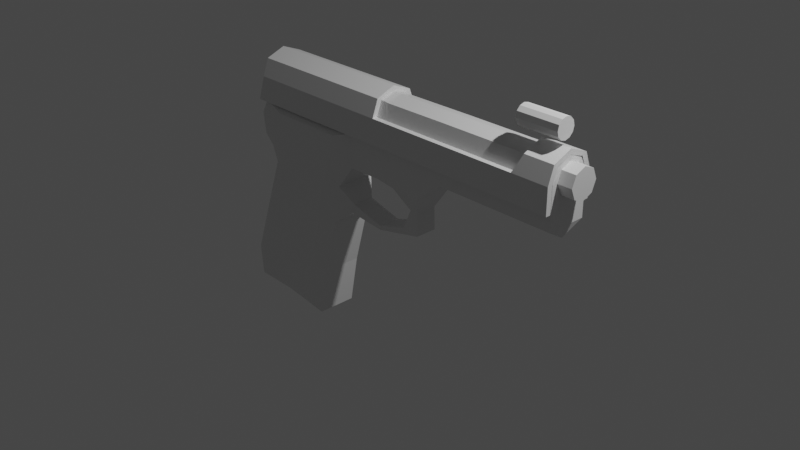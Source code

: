 # Source: Pistol.blend  (saved by Blender 2.93.20; exported with 4.5.12 LTS)
import bpy
from mathutils import Matrix  # noqa: F401  (used for matrix-valued properties, if any)

bpy.ops.wm.read_factory_settings(use_empty=True)
scene = bpy.context.scene
scene.name = 'Scene'

# ---- collections
col_collection = bpy.data.collections.new('Collection'); scene.collection.children.link(col_collection)

# ---- materials (node trees are filled in below, after node groups)
mat_pistolmaterial = bpy.data.materials.new('PistolMaterial')
mat_pistolmaterial.alpha_threshold = 0.0
mat_pistolmaterial.use_transparent_shadow = False
mat_pistolmaterial.line_color = (0.0, 0.0, 0.0, 1.0)

# ---- material node trees
mat_pistolmaterial.use_nodes = True; mat_pistolmaterial.node_tree.nodes.clear()
_N = mat_pistolmaterial.node_tree.nodes; _L = mat_pistolmaterial.node_tree.links
n0 = _N.new('ShaderNodeOutputMaterial'); n0.name = 'Material Output'; n0.location = (300, 300)
n1 = _N.new('ShaderNodeBsdfPrincipled'); n1.name = 'Principled BSDF'; n1.location = (10, 300)
n1.distribution = 'GGX'
n1.subsurface_method = 'BURLEY'
n1.inputs[2].default_value = 0.4
n1.inputs[3].default_value = 1.45
n1.inputs[27].default_value = (0.0, 0.0, 0.0, 1.0)
n1.inputs[28].default_value = 1.0
_L.new(n1.outputs[0], n0.inputs[0])
n0.is_active_output = True

# ---- world
world_world = bpy.data.worlds.new('World'); scene.world = world_world
world_world.use_nodes = True; world_world.node_tree.nodes.clear()
_N = world_world.node_tree.nodes; _L = world_world.node_tree.links
n0 = _N.new('ShaderNodeOutputWorld'); n0.name = 'World Output'; n0.location = (300, 300)
n1 = _N.new('ShaderNodeBackground'); n1.name = 'Background'; n1.location = (10, 300)
n1.inputs[0].default_value = (0.05088, 0.05088, 0.05088, 1.0)
_L.new(n1.outputs[0], n0.inputs[0])
n0.is_active_output = True
world_world.color = (0.05088, 0.05088, 0.05088)
world_world.use_sun_shadow = False
world_world.sun_shadow_jitter_overblur = 0.0

# ---- cameras
cam_camera = bpy.data.cameras.new('Camera')
cam_camera.clip_end = 100.0
cam_camera.ortho_scale = 7.314

# ---- lights
light_light = bpy.data.lights.new('Light', 'POINT')
light_light.transmission_factor = 0.0
light_light.energy = 1000.0
light_light.shadow_soft_size = 0.1
light_light.shadow_maximum_resolution = 0.006
light_light.use_absolute_resolution = True

# ---- meshes
me_pistol = bpy.data.meshes.new('Pistol')
me_pistol.from_pydata([(-0.2482, -0.2213, 0.2395), (-0.8194, -0.2213, -1.689), (-1.585, -0.2213, 0.2012), (-1.827, -0.2213, -1.553), (-1.871, -0.2213, -1.194), (-0.7132, -0.2213, -1.128), (-1.472, -0.2213, -0.01092), (-0.5319, -0.2213, -0.4706), (-1.496, -0.2213, 0.08254), (-0.4575, -0.2213, -0.03159), (-0.3394, -0.1217, -0.2255), (-0.3714, -0.1217, -0.3338), (0.05761, -0.1217, -0.33), (0.05923, -0.1217, -0.3751), (0.4087, -0.1217, -0.223), (0.5969, -0.1217, -0.2567), (0.5026, -0.1217, 0.0008617), (0.5891, -0.1217, -0.007367), (0.3576, -0.2213, 0.2186), (0.7115, -0.2213, 0.2269), (-0.2389, -0.2213, 0.45), (-1.705, -0.2213, 0.45), (-1.521, -0.2213, 0.8951), (-0.2389, -0.2213, 0.8951), (0.3669, -0.2213, 0.45), (0.9709, -0.2213, 0.45), (-0.2389, -0.2213, 0.6175), (-1.612, -0.2213, 0.6175), (-0.2477, -0.1606, 1.052), (-1.464, -0.1606, 1.054), (0.28, -0.2213, 0.6175), (0.9709, -0.2213, 0.6175), (0.28, -0.2213, 0.8951), (0.9709, -0.2213, 0.8951), (0.2221, -0.1606, 1.05), (0.9601, -0.1606, 1.055), (2.309, -0.2213, 0.45), (2.309, -0.2213, 0.6175), (2.309, -0.2213, 0.8951), (2.299, -0.1606, 1.055), (0.1373, -0.2213, 0.2481), (0.1318, -0.2213, 0.45), (0.1361, -0.2213, 0.6175), (0.1361, -0.2213, 0.8951), (0.1854, -0.1606, 1.055), (-1.429, -0.3165, 0.1692), (-1.537, -0.3165, 0.2763), (-0.8392, -0.3165, -1.058), (-0.9554, -0.3165, -1.529), (-0.5072, -0.3165, 0.2184), (-1.737, -0.3165, -1.514), (-1.772, -0.3165, -1.175), (-0.6862, -0.3165, -0.4655), (-1.343, -0.3165, -0.04628), (-0.628, -0.3165, -0.05055), (-0.4287, -0.3165, 0.5681), (-1.273, -0.3165, 0.5655), (-0.4567, -0.3165, 0.4149), (-1.46, -0.3165, 0.3716), (2.143, -0.1144, 0.7786), (2.143, -0.1617, 0.893), (2.143, -0.1144, 1.007), (2.466, -0.1144, 1.007), (-0.2482, 0.2213, 0.2395), (-0.8194, 0.2213, -1.689), (-1.585, 0.2213, 0.2012), (-1.827, 0.2213, -1.553), (-1.871, 0.2213, -1.194), (-0.7132, 0.2213, -1.128), (-1.472, 0.2213, -0.01092), (-0.5319, 0.2213, -0.4706), (-1.496, 0.2213, 0.08254), (-0.4575, 0.2213, -0.03159), (-0.3394, 0.1217, -0.2255), (-0.3714, 0.1217, -0.3338), (0.05761, 0.1217, -0.33), (0.05923, 0.1217, -0.3751), (0.4087, 0.1217, -0.223), (0.5969, 0.1217, -0.2567), (0.5026, 0.1217, 0.0008617), (0.5891, 0.1217, -0.007367), (0.3576, 0.2213, 0.2186), (0.7115, 0.2213, 0.2269), (-0.2389, 0.2213, 0.45), (-1.705, 0.2213, 0.45), (-1.521, 0.2213, 0.8951), (-0.2389, 0.2213, 0.8951), (0.3669, 0.2213, 0.45), (0.9709, 0.2213, 0.45), (-0.2389, 0.2213, 0.6175), (-1.612, 0.2213, 0.6175), (-0.2477, 0.1606, 1.052), (-1.464, 0.1606, 1.054), (0.28, 0.2213, 0.6175), (0.9709, 0.2213, 0.6175), (0.28, 0.2213, 0.8951), (0.9709, 0.2213, 0.8951), (0.2221, 0.1606, 1.05), (0.9601, 0.1606, 1.055), (2.309, 0.2213, 0.45), (2.309, 0.2213, 0.6175), (2.309, 0.2213, 0.8951), (2.299, 0.1606, 1.055), (0.1373, 0.2213, 0.2481), (0.1318, 0.2213, 0.45), (0.1361, 0.2213, 0.6175), (0.1361, 0.2213, 0.8951), (0.1854, 0.1606, 1.055), (-1.429, 0.3165, 0.1692), (-1.537, 0.3165, 0.2763), (-0.8392, 0.3165, -1.058), (-0.9554, 0.3165, -1.529), (-0.5072, 0.3165, 0.2184), (-1.737, 0.3165, -1.514), (-1.772, 0.3165, -1.175), (-0.6862, 0.3165, -0.4655), (-1.343, 0.3165, -0.04628), (-0.628, 0.3165, -0.05055), (-0.4287, 0.3165, 0.5681), (-1.273, 0.3165, 0.5655), (-0.4567, 0.3165, 0.4149), (-1.46, 0.3165, 0.3716), (-0.2482, 0.0, 0.2395), (-0.8194, 0.0, -1.689), (-1.585, 0.0, 0.2012), (-1.827, 0.0, -1.553), (-0.7132, 0.0, -1.128), (-1.871, 0.0, -1.194), (-0.5319, 0.0, -0.4706), (-1.472, 0.0, -0.01092), (-0.4575, 0.0, -0.03159), (-1.496, 0.0, 0.08254), (-0.3382, 0.0, -0.2255), (-0.3701, 0.0, -0.3338), (0.05884, 0.0, -0.33), (0.06046, 0.0, -0.3751), (0.4099, 0.0, -0.223), (0.5981, 0.0, -0.2567), (0.5038, 0.0, 0.0008617), (0.5903, 0.0, -0.007367), (0.3576, 0.0, 0.2186), (0.7115, 0.0, 0.2269), (-1.705, 0.0, 0.45), (0.8539, 0.0, 0.3109), (-1.612, 0.0, 0.6175), (-1.521, 0.0, 0.8951), (-0.2389, 0.0, 1.108), (-1.421, 0.0, 1.108), (0.2334, 0.0, 1.105), (0.9709, 0.0, 1.105), (2.309, 0.0, 0.45), (2.309, 0.0, 0.6175), (2.309, 0.0, 0.8951), (2.309, 0.0, 1.105), (0.1954, 0.0, 1.11), (2.273, 0.0, 0.3144), (2.466, -0.1617, 0.893), (2.466, -0.1144, 0.7786), (2.143, 0.0, 0.7313), (2.466, 0.0, 0.7313), (2.143, 0.1144, 0.7786), (2.466, 0.1144, 0.7786), (2.143, 0.1617, 0.893), (2.466, 0.1617, 0.893), (2.143, 0.1144, 1.007), (2.466, 0.1144, 1.007), (2.143, 0.0, 1.055), (2.466, 0.0, 1.055), (0.1373, -4.47e-07, 0.2481), (-0.2389, -0.2213, 0.6189), (-1.612, -0.2213, 0.6189), (0.28, -0.2213, 0.6189), (0.9709, -0.2213, 0.6189), (0.28, -0.2213, 0.8966), (0.9709, -0.2213, 0.8966), (1.976, -0.2213, 0.6189), (1.898, -0.2213, 0.8966), (0.1361, -0.2213, 0.6189), (0.1361, -0.2213, 0.8966), (0.28, -0.2794, 0.8966), (0.28, -0.2794, 0.6189), (-0.2389, -0.2794, 0.6189), (-1.612, -0.2794, 0.6189), (-0.2389, -0.2794, 0.8966), (-1.521, -0.2794, 0.8966), (0.9709, -0.2794, 0.6189), (0.1361, -0.2794, 0.6189), (0.9709, -0.2794, 0.8966), (1.898, -0.2794, 0.8966), (0.1361, -0.2794, 0.8966), (1.976, -0.2794, 0.6189), (0.1361, -0.1609, 1.056), (0.1361, -0.2123, 1.083), (-0.2389, -0.2123, 1.083), (-1.521, -0.2123, 1.083), (2.307, -0.2213, 0.8966), (2.307, -0.2794, 0.8966), (2.307, -0.2213, 0.6189), (2.307, -0.2794, 0.6189), (1.976, -0.1611, 1.053), (1.976, -0.2133, 1.079), (2.307, -0.1611, 1.053), (2.307, -0.2133, 1.079), (-0.2389, 0.2213, 0.6189), (-1.612, 0.2213, 0.6189), (0.28, 0.2213, 0.6189), (0.9709, 0.2213, 0.6189), (0.28, 0.2213, 0.8966), (0.9709, 0.2213, 0.8966), (1.976, 0.2213, 0.6189), (1.898, 0.2213, 0.8966), (0.1361, 0.2213, 0.6189), (0.1361, 0.2213, 0.8966), (0.28, 0.2794, 0.8966), (0.28, 0.2794, 0.6189), (-0.2389, 0.2794, 0.6189), (-1.612, 0.2794, 0.6189), (-0.2389, 0.2794, 0.8966), (-1.521, 0.2794, 0.8966), (0.9709, 0.2794, 0.6189), (0.1361, 0.2794, 0.6189), (0.9709, 0.2794, 0.8966), (1.898, 0.2794, 0.8966), (0.1361, 0.2794, 0.8966), (1.976, 0.2794, 0.6189), (0.1361, 0.1609, 1.056), (0.1361, 0.2123, 1.083), (-0.2389, 0.2123, 1.083), (-1.521, 0.2123, 1.083), (0.1361, 0.0, 1.109), (0.1361, 0.0, 1.167), (-0.2389, 0.0, 1.167), (-1.521, 0.0, 1.167), (2.307, 0.2213, 0.8966), (2.307, 0.2794, 0.8966), (2.307, 0.2213, 0.6189), (2.307, 0.2794, 0.6189), (1.976, 0.1611, 1.053), (1.976, 0.2133, 1.079), (2.307, 0.1611, 1.053), (2.307, 0.2133, 1.079), (1.976, 0.0, 1.109), (1.976, 0.0, 1.167), (2.307, 0.0, 1.109), (2.307, 0.0, 1.167), (-1.582, -0.2213, 0.8966), (-1.673, -0.2213, 0.6189), (-1.582, -0.2794, 0.8966), (-1.673, -0.2794, 0.6189), (-1.582, -0.1609, 1.056), (-1.582, 0.0, 1.109), (-1.582, -0.2123, 1.083), (-1.582, 0.0, 1.167), (-1.582, 0.2213, 0.8966), (-1.673, 0.2213, 0.6189), (-1.582, 0.2794, 0.8966), (-1.673, 0.2794, 0.6189), (-1.582, 0.1609, 1.056), (-1.582, 0.2123, 1.083)], [(0, 63)], [(18, 19, 25, 24), (21, 2, 46, 58), (8, 2, 124, 131), (125, 123, 1, 3), (130, 122, 0, 9), (123, 126, 5, 1), (3, 4, 127, 125), (5, 7, 52, 47), (126, 128, 7, 5), (4, 6, 129, 127), (7, 9, 54, 52), (7, 128, 133, 11), (6, 8, 131, 129), (0, 20, 57, 49), (11, 133, 135, 13), (9, 7, 11, 10), (130, 9, 10, 132), (13, 135, 137, 15), (132, 10, 12, 134), (10, 11, 13, 12), (136, 14, 16, 138), (134, 12, 14, 136), (12, 13, 15, 14), (138, 16, 18, 140), (14, 15, 17, 16), (15, 137, 139, 17), (124, 2, 21, 142), (16, 17, 19, 18), (17, 139, 141, 19), (9, 0, 49, 54), (41, 42, 26, 20), (4, 3, 50, 51), (142, 21, 27, 144), (40, 41, 20, 0), (19, 141, 143, 25), (35, 33, 38, 39), (24, 25, 31, 30), (145, 22, 29, 147), (31, 25, 36, 37), (43, 44, 28, 23), (144, 27, 22, 145), (146, 147, 29, 28), (149, 148, 34, 35), (154, 44, 34, 148), (22, 23, 28, 29), (32, 33, 35, 34), (37, 151, 152, 38), (36, 150, 151, 37), (38, 152, 153, 39), (149, 35, 39, 153), (36, 155, 150), (146, 28, 44, 154), (32, 34, 44, 43), (18, 24, 41, 40), (24, 30, 42, 41), (36, 25, 143, 155), (54, 49, 46, 45), (48, 47, 51, 50), (47, 52, 53, 51), (52, 54, 45, 53), (46, 49, 57, 58), (58, 57, 55, 56), (3, 1, 48, 50), (26, 27, 56, 55), (2, 8, 45, 46), (8, 6, 53, 45), (1, 5, 47, 48), (27, 21, 58, 56), (20, 26, 55, 57), (6, 4, 51, 53), (158, 159, 157, 59), (59, 157, 156, 60), (60, 156, 62, 61), (61, 62, 167, 166), (27, 26, 23, 22), (42, 43, 23, 26), (30, 32, 43, 42), (31, 33, 32, 30), (33, 31, 37, 38), (81, 87, 88, 82), (84, 121, 109, 65), (71, 131, 124, 65), (125, 66, 64, 123), (130, 72, 63, 122), (123, 64, 68, 126), (66, 125, 127, 67), (68, 110, 115, 70), (126, 68, 70, 128), (67, 127, 129, 69), (70, 115, 117, 72), (70, 74, 133, 128), (69, 129, 131, 71), (63, 112, 120, 83), (74, 76, 135, 133), (72, 73, 74, 70), (130, 132, 73, 72), (76, 78, 137, 135), (132, 134, 75, 73), (73, 75, 76, 74), (136, 138, 79, 77), (134, 136, 77, 75), (75, 77, 78, 76), (138, 140, 81, 79), (77, 79, 80, 78), (78, 80, 139, 137), (124, 142, 84, 65), (79, 81, 82, 80), (80, 82, 141, 139), (72, 117, 112, 63), (104, 83, 89, 105), (67, 114, 113, 66), (142, 144, 90, 84), (103, 63, 83, 104), (82, 88, 143, 141), (98, 102, 101, 96), (87, 93, 94, 88), (145, 147, 92, 85), (94, 100, 99, 88), (106, 86, 91, 107), (144, 145, 85, 90), (146, 91, 92, 147), (149, 98, 97, 148), (154, 148, 97, 107), (85, 92, 91, 86), (95, 97, 98, 96), (100, 101, 152, 151), (99, 100, 151, 150), (101, 102, 153, 152), (149, 153, 102, 98), (99, 150, 155), (146, 154, 107, 91), (95, 106, 107, 97), (81, 103, 104, 87), (87, 104, 105, 93), (99, 155, 143, 88), (117, 108, 109, 112), (111, 113, 114, 110), (110, 114, 116, 115), (115, 116, 108, 117), (109, 121, 120, 112), (121, 119, 118, 120), (66, 113, 111, 64), (89, 118, 119, 90), (65, 109, 108, 71), (71, 108, 116, 69), (64, 111, 110, 68), (90, 119, 121, 84), (83, 120, 118, 89), (69, 116, 114, 67), (158, 160, 161, 159), (160, 162, 163, 161), (162, 164, 165, 163), (164, 166, 167, 165), (157, 159, 161, 163, 165, 167, 62, 156), (90, 85, 86, 89), (105, 89, 86, 106), (93, 105, 106, 95), (94, 93, 95, 96), (96, 101, 100, 94), (140, 18, 40, 168), (122, 168, 40, 0), (63, 103, 168, 122), (81, 140, 168, 103), (169, 177, 186, 181), (170, 169, 181, 182), (176, 188, 200, 199), (174, 173, 179, 187), (173, 178, 189, 179), (180, 185, 187, 179), (187, 185, 190, 188), (186, 189, 183, 181), (182, 181, 183, 184), (180, 179, 189, 186), (176, 174, 187, 188), (177, 171, 180, 186), (171, 172, 185, 180), (172, 175, 190, 185), (184, 183, 193, 194), (194, 193, 231, 232), (183, 189, 192, 193), (189, 178, 191, 192), (197, 195, 196, 198), (232, 228, 258, 252), (193, 192, 230, 231), (192, 191, 229, 230), (190, 175, 197, 198), (188, 190, 198, 196), (200, 202, 244, 242), (188, 196, 202, 200), (196, 195, 201, 202), (199, 200, 242, 241), (202, 201, 243, 244), (203, 215, 220, 211), (204, 216, 215, 203), (210, 237, 238, 222), (208, 221, 213, 207), (207, 213, 223, 212), (214, 213, 221, 219), (221, 222, 224, 219), (220, 215, 217, 223), (216, 218, 217, 215), (214, 220, 223, 213), (210, 222, 221, 208), (211, 220, 214, 205), (205, 214, 219, 206), (206, 219, 224, 209), (228, 218, 255, 258), (218, 228, 227, 217), (228, 232, 231, 227), (217, 227, 226, 223), (184, 194, 251, 247), (223, 226, 225, 212), (235, 236, 234, 233), (194, 232, 252, 251), (227, 231, 230, 226), (226, 230, 229, 225), (224, 236, 235, 209), (222, 234, 236, 224), (238, 242, 244, 240), (222, 238, 240, 234), (234, 240, 239, 233), (237, 241, 242, 238), (240, 244, 243, 239), (245, 246, 248, 247), (245, 247, 251, 249), (249, 251, 252, 250), (253, 255, 256, 254), (253, 257, 258, 255), (257, 250, 252, 258), (182, 184, 247, 248), (218, 216, 256, 255), (170, 182, 248, 246), (216, 204, 254, 256), (250, 257, 249), (245, 249, 257, 253), (246, 245, 253, 254), (170, 246, 254, 204)])
_uv = me_pistol.uv_layers.new(name='UVMap')
_uv.uv.foreach_set('vector', [0.2621, 0.4173, 0.2929, 0.4671, 0.2842, 0.5239, 0.2331, 0.4374, 0.07192, 0.1839, 0.1031, 0.1695, 0.1072, 0.1857, 0.1001, 0.2001, 0.1244, 0.1622, 0.1031, 0.1695, 0.08916, 0.1414, 0.1086, 0.132, 0.3048, 2.98e-08, 0.3931, 0.07942, 0.3653, 0.08842, 0.3013, 0.02791, 0.2623, 0.3125, 0.2478, 0.3412, 0.2186, 0.3406, 0.2414, 0.2903, 0.3931, 0.07942, 0.3754, 0.159, 0.3444, 0.1468, 0.3653, 0.08842, 0.3013, 0.02791, 0.2645, 0.0364, 0.2527, 0.01029, 0.3048, 2.98e-08, 0.3444, 0.1468, 0.2964, 0.2361, 0.2757, 0.2145, 0.3225, 0.1414, 0.3754, 0.159, 0.3252, 0.2479, 0.2964, 0.2361, 0.3444, 0.1468, 0.2645, 0.0364, 0.138, 0.1545, 0.1206, 0.1255, 0.2527, 0.01029, 0.2964, 0.2361, 0.2414, 0.2903, 0.2257, 0.2628, 0.2757, 0.2145, 0.2964, 0.2361, 0.3252, 0.2479, 0.3192, 0.2753, 0.2983, 0.2769, 0.138, 0.1545, 0.1244, 0.1622, 0.1086, 0.132, 0.1206, 0.1255, 0.2186, 0.3406, 0.1894, 0.3557, 0.1792, 0.3209, 0.2004, 0.301, 0.2983, 0.2769, 0.3192, 0.2753, 0.3443, 0.3311, 0.3271, 0.3357, 0.2414, 0.2903, 0.2964, 0.2361, 0.2983, 0.2769, 0.2862, 0.2927, 0.2623, 0.3125, 0.2414, 0.2903, 0.2862, 0.2927, 0.2824, 0.3111, 0.3271, 0.3357, 0.3443, 0.3311, 0.3549, 0.4019, 0.3399, 0.3987, 0.2824, 0.3111, 0.2862, 0.2927, 0.3223, 0.3375, 0.3092, 0.3434, 0.2862, 0.2927, 0.2983, 0.2769, 0.3271, 0.3357, 0.3223, 0.3375, 0.3124, 0.3789, 0.3268, 0.3827, 0.3076, 0.4143, 0.2993, 0.3961, 0.3092, 0.3434, 0.3223, 0.3375, 0.3268, 0.3827, 0.3124, 0.3789, 0.3223, 0.3375, 0.3271, 0.3357, 0.3399, 0.3987, 0.3268, 0.3827, 0.2993, 0.3961, 0.3076, 0.4143, 0.2621, 0.4173, 0.2768, 0.3941, 0.3268, 0.3827, 0.3399, 0.3987, 0.318, 0.4248, 0.3076, 0.4143, 0.3399, 0.3987, 0.3549, 0.4019, 0.3372, 0.434, 0.318, 0.4248, 0.08916, 0.1414, 0.1031, 0.1695, 0.07192, 0.1839, 0.05333, 0.1607, 0.3076, 0.4143, 0.318, 0.4248, 0.2929, 0.4671, 0.2621, 0.4173, 0.318, 0.4248, 0.3372, 0.434, 0.3257, 0.4732, 0.2929, 0.4671, 0.2414, 0.2903, 0.2186, 0.3406, 0.2004, 0.301, 0.2257, 0.2628, 0.2149, 0.4063, 0.1928, 0.4192, 0.1646, 0.3669, 0.1894, 0.3557, 0.2645, 0.0364, 0.3013, 0.02791, 0.2999, 0.04048, 0.2698, 0.05208, 0.05333, 0.1607, 0.07192, 0.1839, 0.05902, 0.2046, 0.03129, 0.1843, 0.2412, 0.3923, 0.2149, 0.4063, 0.1894, 0.3557, 0.2186, 0.3406, 0.2929, 0.4671, 0.3257, 0.4732, 0.3218, 0.4969, 0.2842, 0.5239, 0.1933, 0.5682, 0.2191, 0.557, 0.2968, 0.7314, 0.2761, 0.7391, 0.2331, 0.4374, 0.2842, 0.5239, 0.2597, 0.536, 0.2036, 0.4388, 0.006175, 0.2252, 0.03756, 0.2378, 0.0228, 0.2551, 1.49e-08, 0.2648, 0.2597, 0.536, 0.2842, 0.5239, 0.3508, 0.7084, 0.3314, 0.7194, 0.1551, 0.4399, 0.1351, 0.459, 0.1033, 0.4006, 0.1271, 0.3888, 0.03129, 0.1843, 0.05902, 0.2046, 0.03756, 0.2378, 0.006175, 0.2252, 0.08171, 0.414, 1.49e-08, 0.2648, 0.0228, 0.2551, 0.1033, 0.4006, 0.1696, 0.5822, 0.1157, 0.4781, 0.1383, 0.4639, 0.1933, 0.5682, 0.1127, 0.4731, 0.1351, 0.459, 0.1383, 0.4639, 0.1157, 0.4781, 0.03756, 0.2378, 0.1271, 0.3888, 0.1033, 0.4006, 0.0228, 0.2551, 0.1657, 0.4596, 0.2191, 0.557, 0.1933, 0.5682, 0.1383, 0.4639, 0.3314, 0.7194, 0.3482, 0.7521, 0.299, 0.766, 0.2968, 0.7314, 0.3508, 0.7084, 0.3747, 0.7346, 0.3482, 0.7521, 0.3314, 0.7194, 0.2968, 0.7314, 0.299, 0.766, 0.2601, 0.7597, 0.2761, 0.7391, 0.1696, 0.5822, 0.1933, 0.5682, 0.2761, 0.7391, 0.2601, 0.7597, 0.3508, 0.7084, 0.3931, 0.7109, 0.3747, 0.7346, 0.08171, 0.414, 0.1033, 0.4006, 0.1351, 0.459, 0.1127, 0.4731, 0.1657, 0.4596, 0.1383, 0.4639, 0.1351, 0.459, 0.1551, 0.4399, 0.2621, 0.4173, 0.2331, 0.4374, 0.2149, 0.4063, 0.2412, 0.3923, 0.2331, 0.4374, 0.2036, 0.4388, 0.1928, 0.4192, 0.2149, 0.4063, 0.3508, 0.7084, 0.2842, 0.5239, 0.3218, 0.4969, 0.3931, 0.7109, 0.2257, 0.2628, 0.2004, 0.301, 0.1072, 0.1857, 0.1251, 0.1842, 0.3445, 0.09185, 0.3225, 0.1414, 0.2698, 0.05208, 0.2999, 0.04048, 0.3225, 0.1414, 0.2757, 0.2145, 0.1568, 0.1722, 0.2698, 0.05208, 0.2757, 0.2145, 0.2257, 0.2628, 0.1251, 0.1842, 0.1568, 0.1722, 0.1072, 0.1857, 0.2004, 0.301, 0.1792, 0.3209, 0.1001, 0.2001, 0.1001, 0.2001, 0.1792, 0.3209, 0.1614, 0.3345, 0.09546, 0.2355, 0.3013, 0.02791, 0.3653, 0.08842, 0.3445, 0.09185, 0.2999, 0.04048, 0.1646, 0.3669, 0.05902, 0.2046, 0.09546, 0.2355, 0.1614, 0.3345, 0.1031, 0.1695, 0.1244, 0.1622, 0.1251, 0.1842, 0.1072, 0.1857, 0.1244, 0.1622, 0.138, 0.1545, 0.1568, 0.1722, 0.1251, 0.1842, 0.3653, 0.08842, 0.3444, 0.1468, 0.3225, 0.1414, 0.3445, 0.09185, 0.05902, 0.2046, 0.07192, 0.1839, 0.1001, 0.2001, 0.09546, 0.2355, 0.1894, 0.3557, 0.1646, 0.3669, 0.1614, 0.3345, 0.1792, 0.3209, 0.138, 0.1545, 0.2645, 0.0364, 0.2698, 0.05208, 0.1568, 0.1722, 0.8458, 0.6078, 0.8694, 0.6473, 0.8543, 0.6563, 0.8307, 0.6168, 0.8307, 0.6168, 0.8543, 0.6563, 0.8392, 0.6653, 0.8156, 0.6258, 0.8156, 0.6258, 0.8392, 0.6653, 0.824, 0.6743, 0.8005, 0.6348, 0.8005, 0.6348, 0.824, 0.6743, 0.8089, 0.6833, 0.7854, 0.6438, 0.05902, 0.2046, 0.1646, 0.3669, 0.1271, 0.3888, 0.03756, 0.2378, 0.1928, 0.4192, 0.1551, 0.4399, 0.1271, 0.3888, 0.1646, 0.3669, 0.2036, 0.4388, 0.1657, 0.4596, 0.1551, 0.4399, 0.1928, 0.4192, 0.2597, 0.536, 0.2191, 0.557, 0.1657, 0.4596, 0.2036, 0.4388, 0.2191, 0.557, 0.2597, 0.536, 0.3314, 0.7194, 0.2968, 0.7314, 0.6541, 0.352, 0.6245, 0.3312, 0.6758, 0.2443, 0.6847, 0.3015, 0.4657, 0.5858, 0.4936, 0.5694, 0.5008, 0.5837, 0.4969, 0.5998, 0.5181, 0.6068, 0.5028, 0.637, 0.4833, 0.6279, 0.4969, 0.5998, 0.6986, 0.7661, 0.6949, 0.7385, 0.7578, 0.6779, 0.7854, 0.6866, 0.6538, 0.456, 0.6334, 0.4782, 0.6114, 0.4284, 0.6387, 0.4273, 0.7854, 0.6866, 0.7578, 0.6779, 0.7365, 0.6202, 0.7671, 0.6079, 0.6949, 0.7385, 0.6986, 0.7661, 0.6468, 0.7564, 0.6583, 0.7304, 0.7365, 0.6202, 0.7149, 0.6257, 0.6679, 0.5535, 0.6883, 0.532, 0.7671, 0.6079, 0.7365, 0.6202, 0.6883, 0.532, 0.7168, 0.5202, 0.6583, 0.7304, 0.6468, 0.7564, 0.5147, 0.6433, 0.5317, 0.6143, 0.6883, 0.532, 0.6679, 0.5535, 0.618, 0.5057, 0.6334, 0.4782, 0.6883, 0.532, 0.6901, 0.4915, 0.7108, 0.4931, 0.7168, 0.5202, 0.5317, 0.6143, 0.5147, 0.6433, 0.5028, 0.637, 0.5181, 0.6068, 0.6114, 0.4284, 0.5928, 0.468, 0.5716, 0.4483, 0.5815, 0.4134, 0.6901, 0.4915, 0.7189, 0.4329, 0.7361, 0.4375, 0.7108, 0.4931, 0.6334, 0.4782, 0.678, 0.4758, 0.6901, 0.4915, 0.6883, 0.532, 0.6538, 0.456, 0.6741, 0.4574, 0.678, 0.4758, 0.6334, 0.4782, 0.7189, 0.4329, 0.7318, 0.37, 0.7467, 0.3668, 0.7361, 0.4375, 0.6741, 0.4574, 0.7011, 0.4252, 0.7142, 0.4311, 0.678, 0.4758, 0.678, 0.4758, 0.7142, 0.4311, 0.7189, 0.4329, 0.6901, 0.4915, 0.7043, 0.3897, 0.6911, 0.3726, 0.6993, 0.3544, 0.7186, 0.3859, 0.7011, 0.4252, 0.7043, 0.3897, 0.7186, 0.3859, 0.7142, 0.4311, 0.7142, 0.4311, 0.7186, 0.3859, 0.7318, 0.37, 0.7189, 0.4329, 0.6911, 0.3726, 0.6683, 0.3748, 0.6541, 0.352, 0.6993, 0.3544, 0.7186, 0.3859, 0.6993, 0.3544, 0.7098, 0.3439, 0.7318, 0.37, 0.7318, 0.37, 0.7098, 0.3439, 0.729, 0.3347, 0.7467, 0.3668, 0.4833, 0.6279, 0.4475, 0.6091, 0.4657, 0.5858, 0.4969, 0.5998, 0.6993, 0.3544, 0.6541, 0.352, 0.6847, 0.3015, 0.7098, 0.3439, 0.7098, 0.3439, 0.6847, 0.3015, 0.7176, 0.2954, 0.729, 0.3347, 0.6334, 0.4782, 0.618, 0.5057, 0.5928, 0.468, 0.6114, 0.4284, 0.6058, 0.3622, 0.5815, 0.4134, 0.5565, 0.4023, 0.5839, 0.3495, 0.6583, 0.7304, 0.6634, 0.7148, 0.6934, 0.726, 0.6949, 0.7385, 0.4475, 0.6091, 0.4253, 0.5858, 0.4527, 0.5653, 0.4657, 0.5858, 0.631, 0.3758, 0.6114, 0.4284, 0.5815, 0.4134, 0.6058, 0.3622, 0.6847, 0.3015, 0.6758, 0.2443, 0.7138, 0.2715, 0.7176, 0.2954, 0.584, 0.1998, 0.6672, 0.02722, 0.6882, 0.03492, 0.6101, 0.211, 0.6245, 0.3312, 0.5947, 0.3298, 0.6512, 0.2321, 0.6758, 0.2443, 0.3997, 0.5454, 0.3931, 0.506, 0.4159, 0.5154, 0.4309, 0.5325, 0.6512, 0.2321, 0.7231, 0.04693, 0.7428, 0.05805, 0.6758, 0.2443, 0.5461, 0.3291, 0.5187, 0.3808, 0.4947, 0.3692, 0.5259, 0.3101, 0.4253, 0.5858, 0.3997, 0.5454, 0.4309, 0.5325, 0.4527, 0.5653, 0.4728, 0.356, 0.4947, 0.3692, 0.4159, 0.5154, 0.3931, 0.506, 0.5601, 0.1857, 0.584, 0.1998, 0.529, 0.3052, 0.5062, 0.291, 0.5032, 0.2961, 0.5062, 0.291, 0.529, 0.3052, 0.5259, 0.3101, 0.4309, 0.5325, 0.4159, 0.5154, 0.4947, 0.3692, 0.5187, 0.3808, 0.5566, 0.3092, 0.529, 0.3052, 0.584, 0.1998, 0.6101, 0.211, 0.7231, 0.04693, 0.6882, 0.03492, 0.6903, -8.941e-08, 0.74, 0.01399, 0.7428, 0.05805, 0.7231, 0.04693, 0.74, 0.01399, 0.7668, 0.03161, 0.6882, 0.03492, 0.6672, 0.02722, 0.6511, 0.006467, 0.6903, -8.941e-08, 0.5601, 0.1857, 0.6511, 0.006467, 0.6672, 0.02722, 0.584, 0.1998, 0.7428, 0.05805, 0.7668, 0.03161, 0.7854, 0.05542, 0.4728, 0.356, 0.5032, 0.2961, 0.5259, 0.3101, 0.4947, 0.3692, 0.5566, 0.3092, 0.5461, 0.3291, 0.5259, 0.3101, 0.529, 0.3052, 0.6541, 0.352, 0.631, 0.3758, 0.6058, 0.3622, 0.6245, 0.3312, 0.6245, 0.3312, 0.6058, 0.3622, 0.5839, 0.3495, 0.5947, 0.3298, 0.7428, 0.05805, 0.7854, 0.05542, 0.7138, 0.2715, 0.6758, 0.2443, 0.618, 0.5057, 0.5186, 0.585, 0.5008, 0.5837, 0.5928, 0.468, 0.7371, 0.6747, 0.6934, 0.726, 0.6634, 0.7148, 0.7149, 0.6257, 0.7149, 0.6257, 0.6634, 0.7148, 0.5502, 0.5966, 0.6679, 0.5535, 0.6679, 0.5535, 0.5502, 0.5966, 0.5186, 0.585, 0.618, 0.5057, 0.5008, 0.5837, 0.4936, 0.5694, 0.5716, 0.4483, 0.5928, 0.468, 0.4936, 0.5694, 0.4887, 0.5342, 0.5536, 0.4348, 0.5716, 0.4483, 0.6949, 0.7385, 0.6934, 0.726, 0.7371, 0.6747, 0.7578, 0.6779, 0.5565, 0.4023, 0.5536, 0.4348, 0.4887, 0.5342, 0.4527, 0.5653, 0.4969, 0.5998, 0.5008, 0.5837, 0.5186, 0.585, 0.5181, 0.6068, 0.5181, 0.6068, 0.5186, 0.585, 0.5502, 0.5966, 0.5317, 0.6143, 0.7578, 0.6779, 0.7371, 0.6747, 0.7149, 0.6257, 0.7365, 0.6202, 0.4527, 0.5653, 0.4887, 0.5342, 0.4936, 0.5694, 0.4657, 0.5858, 0.5815, 0.4134, 0.5716, 0.4483, 0.5536, 0.4348, 0.5565, 0.4023, 0.5317, 0.6143, 0.5502, 0.5966, 0.6634, 0.7148, 0.6583, 0.7304, 0.8694, 0.7503, 0.8543, 0.7593, 0.8307, 0.7198, 0.8458, 0.7108, 0.8543, 0.7593, 0.8392, 0.7683, 0.8156, 0.7288, 0.8307, 0.7198, 0.8392, 0.7683, 0.824, 0.7773, 0.8005, 0.7379, 0.8156, 0.7288, 0.824, 0.7773, 0.8089, 0.7864, 0.7854, 0.7469, 0.8005, 0.7379, 0.8501, 0.6937, 0.8458, 0.7108, 0.8307, 0.7198, 0.8136, 0.7155, 0.8046, 0.7004, 0.8089, 0.6833, 0.824, 0.6743, 0.8411, 0.6786, 0.4527, 0.5653, 0.4309, 0.5325, 0.5187, 0.3808, 0.5565, 0.4023, 0.5839, 0.3495, 0.5565, 0.4023, 0.5187, 0.3808, 0.5461, 0.3291, 0.5947, 0.3298, 0.5839, 0.3495, 0.5461, 0.3291, 0.5566, 0.3092, 0.6512, 0.2321, 0.5947, 0.3298, 0.5566, 0.3092, 0.6101, 0.211, 0.6101, 0.211, 0.6882, 0.03492, 0.7231, 0.04693, 0.6512, 0.2321, 0.2768, 0.3941, 0.2621, 0.4173, 0.2412, 0.3923, 0.2618, 0.3776, 0.2478, 0.3412, 0.2618, 0.3776, 0.2412, 0.3923, 0.2186, 0.3406, 0.6114, 0.4284, 0.631, 0.3758, 0.655, 0.3924, 0.6387, 0.4273, 0.6541, 0.352, 0.6683, 0.3748, 0.655, 0.3924, 0.631, 0.3758, 0.7911, 0.4066, 0.7955, 0.3512, 0.8044, 0.3516, 0.7994, 0.4071, 0.7856, 0.599, 0.7911, 0.4066, 0.7994, 0.4071, 0.7937, 0.5992, 0.86, 0.07043, 0.8504, 0.06877, 0.8684, 0.0454, 0.8742, 0.04922, 0.8563, 0.2205, 0.8584, 0.3284, 0.8491, 0.3288, 0.8475, 0.2206, 0.8584, 0.3284, 0.8604, 0.3506, 0.8504, 0.353, 0.8491, 0.3288, 0.8049, 0.329, 0.805, 0.2206, 0.8475, 0.2206, 0.8491, 0.3288, 0.8475, 0.2206, 0.805, 0.2206, 0.8058, 0.05765, 0.8504, 0.06877, 0.8044, 0.3516, 0.8504, 0.353, 0.8373, 0.4107, 0.7994, 0.4071, 0.7937, 0.5992, 0.7994, 0.4071, 0.8373, 0.4107, 0.833, 0.5873, 0.8049, 0.329, 0.8491, 0.3288, 0.8504, 0.353, 0.8044, 0.3516, 0.86, 0.07043, 0.8563, 0.2205, 0.8475, 0.2206, 0.8504, 0.06877, 0.7955, 0.3512, 0.7959, 0.3289, 0.8049, 0.329, 0.8044, 0.3516, 0.7959, 0.3289, 0.7958, 0.2206, 0.805, 0.2206, 0.8049, 0.329, 0.7958, 0.2206, 0.796, 0.05693, 0.8058, 0.05765, 0.805, 0.2206, 0.833, 0.5873, 0.8373, 0.4107, 0.8623, 0.4148, 0.8607, 0.5878, 0.8607, 0.5878, 0.8623, 0.4148, 0.8927, 0.4176, 0.8927, 0.5881, 0.8373, 0.4107, 0.8504, 0.353, 0.8714, 0.3734, 0.8623, 0.4148, 0.8504, 0.353, 0.8604, 0.3506, 0.8764, 0.369, 0.8714, 0.3734, 0.8035, 0.01101, 0.8401, 0.001852, 0.8395, 0.01124, 0.8095, 0.01656, 0.8927, 0.5881, 0.9247, 0.5878, 0.9248, 0.5963, 0.8927, 0.5966, 0.8623, 0.4148, 0.8714, 0.3734, 0.8934, 0.3787, 0.8927, 0.4176, 0.8714, 0.3734, 0.8764, 0.369, 0.8936, 0.3736, 0.8934, 0.3787, 0.8058, 0.05765, 0.796, 0.05693, 0.8035, 0.01101, 0.8095, 0.01656, 0.8504, 0.06877, 0.8058, 0.05765, 0.8095, 0.01656, 0.8395, 0.01124, 0.8684, 0.0454, 0.864, 0.009674, 0.8904, 0.007017, 0.891, 0.03776, 0.8504, 0.06877, 0.8395, 0.01124, 0.864, 0.009674, 0.8684, 0.0454, 0.8395, 0.01124, 0.8401, 0.001852, 0.8664, 0.002511, 0.864, 0.009674, 0.8742, 0.04922, 0.8684, 0.0454, 0.891, 0.03776, 0.8911, 0.0432, 0.864, 0.009674, 0.8664, 0.002511, 0.8902, 0.0004242, 0.8904, 0.007017, 0.9942, 0.4066, 0.9859, 0.4071, 0.9804, 0.3516, 0.9893, 0.3511, 0.9998, 0.599, 0.9916, 0.5992, 0.9859, 0.4071, 0.9942, 0.4066, 0.9221, 0.06947, 0.908, 0.04799, 0.9136, 0.04401, 0.9317, 0.06775, 0.9273, 0.2203, 0.9361, 0.2203, 0.9353, 0.3292, 0.9259, 0.329, 0.9259, 0.329, 0.9353, 0.3292, 0.9345, 0.3534, 0.9242, 0.3515, 0.9797, 0.329, 0.9353, 0.3292, 0.9361, 0.2203, 0.9789, 0.22, 0.9361, 0.2203, 0.9317, 0.06775, 0.9765, 0.05568, 0.9789, 0.22, 0.9804, 0.3516, 0.9859, 0.4071, 0.9481, 0.411, 0.9345, 0.3534, 0.9916, 0.5992, 0.9524, 0.5873, 0.9481, 0.411, 0.9859, 0.4071, 0.9797, 0.329, 0.9804, 0.3516, 0.9345, 0.3534, 0.9353, 0.3292, 0.9221, 0.06947, 0.9317, 0.06775, 0.9361, 0.2203, 0.9273, 0.2203, 0.9893, 0.3511, 0.9804, 0.3516, 0.9797, 0.329, 0.9888, 0.3288, 0.9888, 0.3288, 0.9797, 0.329, 0.9789, 0.22, 0.9882, 0.2199, 0.9882, 0.2199, 0.9789, 0.22, 0.9765, 0.05568, 0.9863, 0.05481, 0.9247, 0.5878, 0.9524, 0.5873, 0.9525, 0.5958, 0.9248, 0.5963, 0.9524, 0.5873, 0.9247, 0.5878, 0.9232, 0.4151, 0.9481, 0.411, 0.9247, 0.5878, 0.8927, 0.5881, 0.8927, 0.4176, 0.9232, 0.4151, 0.9481, 0.411, 0.9232, 0.4151, 0.9146, 0.3754, 0.9345, 0.3534, 0.833, 0.5873, 0.8607, 0.5878, 0.8606, 0.5963, 0.8329, 0.5958, 0.9345, 0.3534, 0.9146, 0.3754, 0.91, 0.3711, 0.9242, 0.3515, 0.9779, 0.008467, 0.9719, 0.01421, 0.9415, 0.009462, 0.9406, 5.96e-08, 0.8607, 0.5878, 0.8927, 0.5881, 0.8927, 0.5966, 0.8606, 0.5963, 0.9232, 0.4151, 0.8927, 0.4176, 0.8934, 0.3787, 0.9146, 0.3754, 0.9146, 0.3754, 0.8934, 0.3787, 0.8936, 0.3736, 0.91, 0.3711, 0.9765, 0.05568, 0.9719, 0.01421, 0.9779, 0.008467, 0.9863, 0.05481, 0.9317, 0.06775, 0.9415, 0.009462, 0.9719, 0.01421, 0.9765, 0.05568, 0.9136, 0.04401, 0.891, 0.03776, 0.8904, 0.007017, 0.9168, 0.008614, 0.9317, 0.06775, 0.9136, 0.04401, 0.9168, 0.008614, 0.9415, 0.009462, 0.9415, 0.009462, 0.9168, 0.008614, 0.9141, 0.001521, 0.9406, 5.96e-08, 0.908, 0.04799, 0.8911, 0.0432, 0.891, 0.03776, 0.9136, 0.04401, 0.9168, 0.008614, 0.8904, 0.007017, 0.8902, 0.0004242, 0.9141, 0.001521, 0.07119, 0.8162, 0.07119, 0.7747, 0.07946, 0.7747, 0.07946, 0.8162, 0.07119, 0.8162, 0.07946, 0.8162, 0.06991, 0.8427, 0.06261, 0.8388, 0.06261, 0.8388, 0.06991, 0.8427, 0.03973, 0.8546, 0.03973, 0.8464, 0.008266, 0.8162, 7.451e-09, 0.8162, 1.863e-08, 0.7747, 0.008266, 0.7747, 0.008266, 0.8162, 0.01685, 0.8388, 0.009551, 0.8427, 7.451e-09, 0.8162, 0.01685, 0.8388, 0.03973, 0.8464, 0.03973, 0.8546, 0.009551, 0.8427, 0.7937, 0.5992, 0.833, 0.5873, 0.8329, 0.5958, 0.7935, 0.6078, 0.9524, 0.5873, 0.9916, 0.5992, 0.9918, 0.6078, 0.9525, 0.5958, 0.7856, 0.599, 0.7937, 0.5992, 0.7935, 0.6078, 0.7854, 0.6076, 0.9916, 0.5992, 0.9998, 0.599, 1.0, 0.6075, 0.9918, 0.6078, 0.03973, 0.8464, 0.01685, 0.8388, 0.06261, 0.8388, 0.07119, 0.8162, 0.06261, 0.8388, 0.01685, 0.8388, 0.008266, 0.8162, 0.07119, 0.7747, 0.07119, 0.8162, 0.008266, 0.8162, 0.008266, 0.7747, 0.07119, 0.766, 0.07119, 0.7747, 0.008266, 0.7747, 0.008266, 0.766])
me_pistol.materials.append(mat_pistolmaterial)
me_pistol.use_remesh_preserve_volume = False
me_pistol.use_remesh_preserve_attributes = False
me_pistol.use_mirror_vertex_groups = False
me_pistol.update()
me_cartridge = bpy.data.meshes.new('Cartridge')
me_cartridge.from_pydata([(-1.301e-07, 0.1094, -0.2321), (-8.227e-08, 0.1094, 0.2321), (0.05472, 0.09478, -0.2321), (0.05472, 0.09478, 0.2321), (0.09478, 0.05472, -0.2321), (0.09478, 0.05472, 0.2321), (0.1094, -5.992e-09, -0.2321), (0.1094, -3.896e-08, 0.2321), (0.09478, -0.05472, -0.2321), (0.09478, -0.05472, 0.2321), (0.05472, -0.09478, -0.2321), (0.05472, -0.09478, 0.2321), (-1.396e-07, -0.1094, -0.2321), (-9.184e-08, -0.1094, 0.2321), (-0.05472, -0.09478, -0.2321), (-0.05472, -0.09478, 0.2321), (-0.09478, -0.05472, -0.2321), (-0.09478, -0.05472, 0.2321), (-0.1094, 9.728e-11, -0.2321), (-0.1094, -3.287e-08, 0.2321), (-0.09478, 0.05472, -0.2321), (-0.09478, 0.05472, 0.2321), (-0.05472, 0.09478, -0.2321), (-0.05472, 0.09478, 0.2321)], [], [(0, 1, 3, 2), (2, 3, 5, 4), (4, 5, 7, 6), (6, 7, 9, 8), (8, 9, 11, 10), (10, 11, 13, 12), (12, 13, 15, 14), (14, 15, 17, 16), (16, 17, 19, 18), (18, 19, 21, 20), (3, 1, 23, 21, 19, 17, 15, 13, 11, 9, 7, 5), (20, 21, 23, 22), (22, 23, 1, 0), (0, 2, 4, 6, 8, 10, 12, 14, 16, 18, 20, 22)])
_uv = me_cartridge.uv_layers.new(name='UVMap')
_uv.uv.foreach_set('vector', [1.0, 0.5, 1.0, 1.0, 0.9167, 1.0, 0.9167, 0.5, 0.9167, 0.5, 0.9167, 1.0, 0.8333, 1.0, 0.8333, 0.5, 0.8333, 0.5, 0.8333, 1.0, 0.75, 1.0, 0.75, 0.5, 0.75, 0.5, 0.75, 1.0, 0.6667, 1.0, 0.6667, 0.5, 0.6667, 0.5, 0.6667, 1.0, 0.5833, 1.0, 0.5833, 0.5, 0.5833, 0.5, 0.5833, 1.0, 0.5, 1.0, 0.5, 0.5, 0.5, 0.5, 0.5, 1.0, 0.4167, 1.0, 0.4167, 0.5, 0.4167, 0.5, 0.4167, 1.0, 0.3333, 1.0, 0.3333, 0.5, 0.3333, 0.5, 0.3333, 1.0, 0.25, 1.0, 0.25, 0.5, 0.25, 0.5, 0.25, 1.0, 0.1667, 1.0, 0.1667, 0.5, 0.37, 0.4578, 0.25, 0.49, 0.13, 0.4578, 0.04215, 0.37, 0.01, 0.25, 0.04215, 0.13, 0.13, 0.04215, 0.25, 0.01, 0.37, 0.04215, 0.4578, 0.13, 0.49, 0.25, 0.4578, 0.37, 0.1667, 0.5, 0.1667, 1.0, 0.08333, 1.0, 0.08333, 0.5, 0.08333, 0.5, 0.08333, 1.0, 7.451e-08, 1.0, 7.451e-08, 0.5, 0.75, 0.49, 0.87, 0.4578, 0.9578, 0.37, 0.99, 0.25, 0.9578, 0.13, 0.87, 0.04215, 0.75, 0.01, 0.63, 0.04215, 0.5422, 0.13, 0.51, 0.25, 0.5422, 0.37, 0.63, 0.4578])
me_cartridge.use_remesh_fix_poles = True
me_cartridge.use_remesh_preserve_attributes = False
me_cartridge.update()
arm_pistolarmature = bpy.data.armatures.new('PistolArmature')  # bones are not reproduced

# ---- objects
ob_pistol = bpy.data.objects.new('Pistol', me_pistol)
ob_light = bpy.data.objects.new('Light', light_light)
ob_camera = bpy.data.objects.new('Camera', cam_camera)
ob_empty = bpy.data.objects.new('Empty', None)
ob_cartridge = bpy.data.objects.new('Cartridge', me_cartridge)
ob_armature = bpy.data.objects.new('Armature', arm_pistolarmature)

# ---- transforms, parenting, visibility, modifiers, constraints
ob_pistol.parent = ob_armature
ob_pistol.matrix_parent_inverse = Matrix(((0.9659, -9.958e-08, -0.2588, 1.216), (9.501e-08, 1.0, -3.02e-08, 1.153e-07), (0.2588, 4.578e-09, 0.9659, 1.258), (-0.0, 0.0, -0.0, 1.0)))
ob_pistol.location = (-0.2107, 2.214e-08, 0.2352)
ob_pistol.lock_rotations_4d = False
ob_pistol.empty_display_type = 'ARROWS'
ob_pistol.lineart.crease_threshold = 0.0
_vg = ob_pistol.vertex_groups.new(name='Grip')
_vg.add([0, 1, 2, 3, 4, 5, 6, 7, 8, 9, 10, 11, 12, 13, 14, 15, 16, 17, 18, 19, 20, 21, 22, 23, 24, 25, 26, 27, 28, 29, 30, 31, 32, 33, 34, 35, 36, 37, 38, 39, 40, 41, 42, 43, 44, 45, 46, 47, 48, 49, 50, 51, 52, 53, 54, 55, 56, 57, 58, 59, 60, 61, 62, 63, 64, 65, 66, 67, 68, 69, 70, 71, 72, 73, 74, 75, 76, 77, 78, 79, 80, 81, 82, 83, 84, 85, 86, 87, 88, 89, 90, 91, 92, 93, 94, 95, 96, 97, 98, 99, 100, 101, 102, 103, 104, 105, 106, 107, 108, 109, 110, 111, 112, 113, 114, 115, 116, 117, 118, 119, 120, 121, 122, 123, 124, 125, 126, 127, 128, 129, 130, 131, 132, 133, 134, 135, 136, 137, 138, 139, 140, 141, 142, 143, 144, 145, 146, 147, 148, 149, 150, 151, 152, 153, 154, 155, 156, 157, 158, 159, 160, 161, 162, 163, 164, 165, 166, 167, 168], 1.0, 'REPLACE')
_vg = ob_pistol.vertex_groups.new(name='Hammer')
_vg.add([169, 170, 171, 172, 173, 174, 175, 176, 177, 178, 179, 180, 181, 182, 183, 184, 185, 186, 187, 188, 189, 190, 191, 192, 193, 194, 195, 196, 197, 198, 199, 200, 201, 202, 203, 204, 205, 206, 207, 208, 209, 210, 211, 212, 213, 214, 215, 216, 217, 218, 219, 220, 221, 222, 223, 224, 225, 226, 227, 228, 229, 230, 231, 232, 233, 234, 235, 236, 237, 238, 239, 240, 241, 242, 243, 244, 245, 246, 247, 248, 249, 250, 251, 252, 253, 254, 255, 256, 257, 258], 1.0, 'REPLACE')
_m = ob_pistol.modifiers.new('Armature', 'ARMATURE')
_m.object = ob_armature
ob_light.location = (4.076, 1.005, 5.904)
ob_light.rotation_euler = (0.6503, 0.05522, 1.866)
ob_light.lock_rotations_4d = False
ob_light.empty_display_type = 'ARROWS'
ob_light.color = (0.0, 0.0, 0.0, 0.0)
ob_light.lineart.crease_threshold = 0.0
ob_camera.location = (7.359, -6.926, 4.958)
ob_camera.rotation_euler = (1.109, 0.0, 0.8149)
ob_camera.lock_rotations_4d = False
ob_camera.empty_display_type = 'ARROWS'
ob_camera.color = (0.0, 0.0, 0.0, 0.0)
ob_camera.display_type = 'WIRE'
ob_camera.lineart.crease_threshold = 0.0
ob_empty.location = (0.0, 0.0, 0.0)
ob_empty.rotation_euler = (1.571, 0.0, 0.0)
ob_empty.empty_display_type = 'IMAGE'
ob_empty.empty_display_size = 5.0
ob_cartridge.location = (1.794, -4.272e-09, 1.56)
ob_cartridge.rotation_euler = (-1.344e-07, 1.571, 0.0)
ob_armature.location = (-1.5, 0.0, -0.9)
ob_armature.rotation_euler = (-3.126e-08, 0.2618, -1.031e-07)

# ---- collection membership
col_collection.objects.link(ob_pistol)
col_collection.objects.link(ob_light)
col_collection.objects.link(ob_camera)
col_collection.objects.link(ob_empty)
col_collection.objects.link(ob_cartridge)
col_collection.objects.link(ob_armature)

# ---- scene / render settings (as saved in the file)
scene.camera = ob_camera
scene.frame_start = 1; scene.frame_end = 152; scene.frame_set(19)
scene.render.engine = 'BLENDER_EEVEE_NEXT'
scene.render.fps = 60
scene.cycles.use_denoising = False
scene.cycles.samples = 128
scene.cycles.sampling_pattern = 'TABULATED_SOBOL'
scene.cycles.use_adaptive_sampling = False
scene.cycles.use_light_tree = False
scene.view_settings.view_transform = 'Filmic'
bpy.context.view_layer.update()
